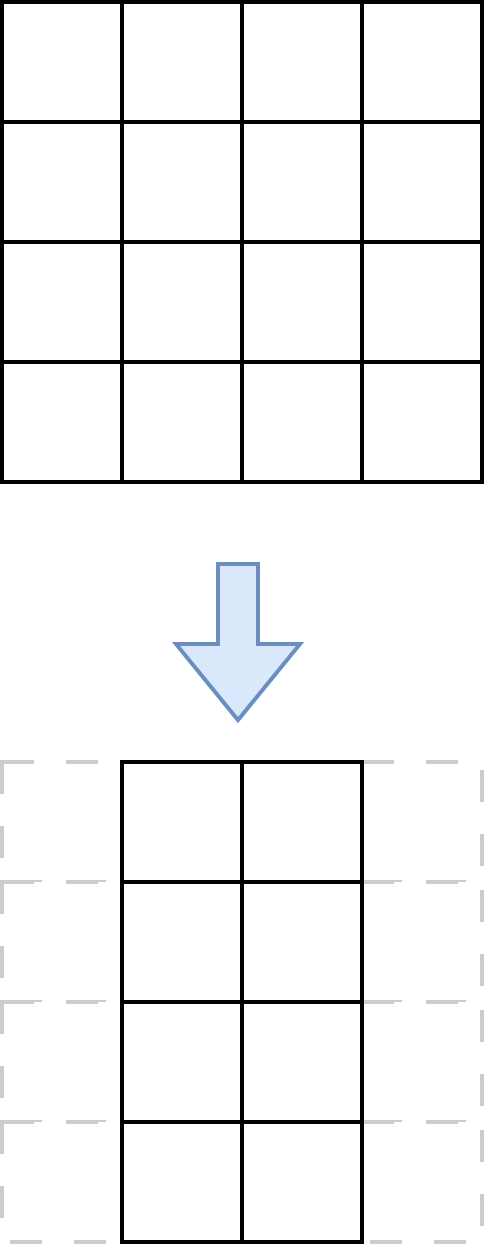

The diagram above was exported from draw.io. Its source (the exported page's mxGraphModel, read from the mxfile embedded in the PNG):
<mxGraphModel dx="1886" dy="935" grid="1" gridSize="10" guides="1" tooltips="1" connect="1" arrows="1" fold="1" page="1" pageScale="1" pageWidth="827" pageHeight="1169" math="0" shadow="0">
  <root>
    <mxCell id="0" />
    <mxCell id="1" parent="0" />
    <mxCell id="2" value="" style="group" vertex="1" connectable="0" parent="1">
      <mxGeometry x="30" y="200" width="30" height="120" as="geometry" />
    </mxCell>
    <mxCell id="3" value="" style="rounded=0;whiteSpace=wrap;html=1;" vertex="1" parent="2">
      <mxGeometry width="30" height="30" as="geometry" />
    </mxCell>
    <mxCell id="4" value="" style="rounded=0;whiteSpace=wrap;html=1;" vertex="1" parent="2">
      <mxGeometry y="30" width="30" height="30" as="geometry" />
    </mxCell>
    <mxCell id="5" value="" style="rounded=0;whiteSpace=wrap;html=1;" vertex="1" parent="2">
      <mxGeometry y="60" width="30" height="30" as="geometry" />
    </mxCell>
    <mxCell id="6" value="" style="rounded=0;whiteSpace=wrap;html=1;" vertex="1" parent="2">
      <mxGeometry y="90" width="30" height="30" as="geometry" />
    </mxCell>
    <mxCell id="7" value="" style="group" vertex="1" connectable="0" parent="1">
      <mxGeometry x="60" y="200" width="30" height="120" as="geometry" />
    </mxCell>
    <mxCell id="8" value="" style="rounded=0;whiteSpace=wrap;html=1;" vertex="1" parent="7">
      <mxGeometry width="30" height="30" as="geometry" />
    </mxCell>
    <mxCell id="9" value="" style="rounded=0;whiteSpace=wrap;html=1;" vertex="1" parent="7">
      <mxGeometry y="30" width="30" height="30" as="geometry" />
    </mxCell>
    <mxCell id="10" value="" style="rounded=0;whiteSpace=wrap;html=1;" vertex="1" parent="7">
      <mxGeometry y="60" width="30" height="30" as="geometry" />
    </mxCell>
    <mxCell id="11" value="" style="rounded=0;whiteSpace=wrap;html=1;" vertex="1" parent="7">
      <mxGeometry y="90" width="30" height="30" as="geometry" />
    </mxCell>
    <mxCell id="12" value="" style="group" vertex="1" connectable="0" parent="1">
      <mxGeometry x="90" y="200" width="30" height="120" as="geometry" />
    </mxCell>
    <mxCell id="13" value="" style="rounded=0;whiteSpace=wrap;html=1;" vertex="1" parent="12">
      <mxGeometry width="30" height="30" as="geometry" />
    </mxCell>
    <mxCell id="14" value="" style="rounded=0;whiteSpace=wrap;html=1;" vertex="1" parent="12">
      <mxGeometry y="30" width="30" height="30" as="geometry" />
    </mxCell>
    <mxCell id="15" value="" style="rounded=0;whiteSpace=wrap;html=1;" vertex="1" parent="12">
      <mxGeometry y="60" width="30" height="30" as="geometry" />
    </mxCell>
    <mxCell id="16" value="" style="rounded=0;whiteSpace=wrap;html=1;" vertex="1" parent="12">
      <mxGeometry y="90" width="30" height="30" as="geometry" />
    </mxCell>
    <mxCell id="17" value="" style="group" vertex="1" connectable="0" parent="1">
      <mxGeometry x="120" y="200" width="30" height="120" as="geometry" />
    </mxCell>
    <mxCell id="18" value="" style="rounded=0;whiteSpace=wrap;html=1;" vertex="1" parent="17">
      <mxGeometry width="30" height="30" as="geometry" />
    </mxCell>
    <mxCell id="19" value="" style="rounded=0;whiteSpace=wrap;html=1;" vertex="1" parent="17">
      <mxGeometry y="30" width="30" height="30" as="geometry" />
    </mxCell>
    <mxCell id="20" value="" style="rounded=0;whiteSpace=wrap;html=1;" vertex="1" parent="17">
      <mxGeometry y="60" width="30" height="30" as="geometry" />
    </mxCell>
    <mxCell id="21" value="" style="rounded=0;whiteSpace=wrap;html=1;" vertex="1" parent="17">
      <mxGeometry y="90" width="30" height="30" as="geometry" />
    </mxCell>
    <mxCell id="22" value="" style="group" vertex="1" connectable="0" parent="1">
      <mxGeometry x="30" y="390" width="30" height="120" as="geometry" />
    </mxCell>
    <mxCell id="23" value="" style="rounded=0;whiteSpace=wrap;html=1;strokeColor=#CCCCCC;dashed=1;dashPattern=8 8;" vertex="1" parent="22">
      <mxGeometry width="30" height="30" as="geometry" />
    </mxCell>
    <mxCell id="24" value="" style="rounded=0;whiteSpace=wrap;html=1;strokeColor=#CCCCCC;dashed=1;dashPattern=8 8;" vertex="1" parent="22">
      <mxGeometry y="30" width="30" height="30" as="geometry" />
    </mxCell>
    <mxCell id="25" value="" style="rounded=0;whiteSpace=wrap;html=1;strokeColor=#CCCCCC;dashed=1;dashPattern=8 8;" vertex="1" parent="22">
      <mxGeometry y="60" width="30" height="30" as="geometry" />
    </mxCell>
    <mxCell id="26" value="" style="rounded=0;whiteSpace=wrap;html=1;strokeColor=#CCCCCC;dashed=1;dashPattern=8 8;" vertex="1" parent="22">
      <mxGeometry y="90" width="30" height="30" as="geometry" />
    </mxCell>
    <mxCell id="27" value="" style="group" vertex="1" connectable="0" parent="1">
      <mxGeometry x="120" y="390" width="30" height="120" as="geometry" />
    </mxCell>
    <mxCell id="28" value="" style="rounded=0;whiteSpace=wrap;html=1;strokeColor=#CCCCCC;dashed=1;dashPattern=8 8;" vertex="1" parent="27">
      <mxGeometry width="30" height="30" as="geometry" />
    </mxCell>
    <mxCell id="29" value="" style="rounded=0;whiteSpace=wrap;html=1;strokeColor=#CCCCCC;dashed=1;dashPattern=8 8;" vertex="1" parent="27">
      <mxGeometry y="30" width="30" height="30" as="geometry" />
    </mxCell>
    <mxCell id="30" value="" style="rounded=0;whiteSpace=wrap;html=1;strokeColor=#CCCCCC;dashed=1;dashPattern=8 8;" vertex="1" parent="27">
      <mxGeometry y="60" width="30" height="30" as="geometry" />
    </mxCell>
    <mxCell id="31" value="" style="rounded=0;whiteSpace=wrap;html=1;strokeColor=#CCCCCC;dashed=1;dashPattern=8 8;" vertex="1" parent="27">
      <mxGeometry y="90" width="30" height="30" as="geometry" />
    </mxCell>
    <mxCell id="32" value="" style="group" vertex="1" connectable="0" parent="1">
      <mxGeometry x="60" y="390" width="30" height="120" as="geometry" />
    </mxCell>
    <mxCell id="33" value="" style="rounded=0;whiteSpace=wrap;html=1;" vertex="1" parent="32">
      <mxGeometry width="30" height="30" as="geometry" />
    </mxCell>
    <mxCell id="34" value="" style="rounded=0;whiteSpace=wrap;html=1;" vertex="1" parent="32">
      <mxGeometry y="30" width="30" height="30" as="geometry" />
    </mxCell>
    <mxCell id="35" value="" style="rounded=0;whiteSpace=wrap;html=1;" vertex="1" parent="32">
      <mxGeometry y="60" width="30" height="30" as="geometry" />
    </mxCell>
    <mxCell id="36" value="" style="rounded=0;whiteSpace=wrap;html=1;" vertex="1" parent="32">
      <mxGeometry y="90" width="30" height="30" as="geometry" />
    </mxCell>
    <mxCell id="37" value="" style="group" vertex="1" connectable="0" parent="1">
      <mxGeometry x="90" y="390" width="30" height="120" as="geometry" />
    </mxCell>
    <mxCell id="38" value="" style="rounded=0;whiteSpace=wrap;html=1;" vertex="1" parent="37">
      <mxGeometry width="30" height="30" as="geometry" />
    </mxCell>
    <mxCell id="39" value="" style="rounded=0;whiteSpace=wrap;html=1;" vertex="1" parent="37">
      <mxGeometry y="30" width="30" height="30" as="geometry" />
    </mxCell>
    <mxCell id="40" value="" style="rounded=0;whiteSpace=wrap;html=1;" vertex="1" parent="37">
      <mxGeometry y="60" width="30" height="30" as="geometry" />
    </mxCell>
    <mxCell id="41" value="" style="rounded=0;whiteSpace=wrap;html=1;" vertex="1" parent="37">
      <mxGeometry y="90" width="30" height="30" as="geometry" />
    </mxCell>
    <mxCell id="42" value="" style="shape=flexArrow;endArrow=classic;html=1;rounded=0;fillColor=#dae8fc;strokeColor=#6c8ebf;" edge="1" parent="1">
      <mxGeometry width="50" height="50" relative="1" as="geometry">
        <mxPoint x="89" y="340" as="sourcePoint" />
        <mxPoint x="89" y="380" as="targetPoint" />
      </mxGeometry>
    </mxCell>
  </root>
</mxGraphModel>